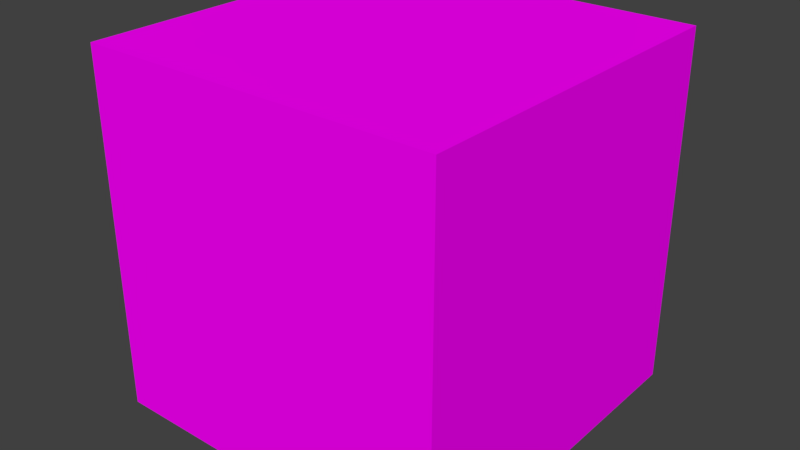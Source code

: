 # Source: CrateNonDestructible.blend  (saved by Blender 2.79.0; exported with 4.5.12 LTS)
import bpy
from mathutils import Matrix  # noqa: F401  (used for matrix-valued properties, if any)

bpy.ops.wm.read_factory_settings(use_empty=True)
scene = bpy.context.scene
scene.name = 'Scene'

# ---- collections
col_collection_1 = bpy.data.collections.new('Collection 1'); scene.collection.children.link(col_collection_1)

# ---- images (referenced by path relative to the original .blend; pixels are not part of the script)
import os
ASSET_DIR = os.environ.get("B2B_ASSET_DIR", "")  # directory of the original .blend (textures are referenced by path, not embedded)
HERE = os.path.dirname(os.path.abspath(__file__))  # packed textures are extracted next to this script under _unpacked/

def load_image(name, relpath, width, height, colorspace="sRGB"):
    """Load a texture the original file referenced (path relative to the .blend, or extracted next to this script)."""
    p = next((c for c in (os.path.join(HERE, relpath), os.path.join(ASSET_DIR, relpath)) if relpath and os.path.exists(c)), "")
    if p:
        img = bpy.data.images.load(p, check_existing=True)
        img.name = name
    else:  # same state as the original file: an image datablock whose file is absent (Cycles renders it pink)
        img = bpy.data.images.new(name, width, height)
        img.source = "FILE"
        img.filepath = "//" + (relpath or name)
    img.colorspace_settings.name = colorspace
    return img
img_cratescrashbandicoot_png = load_image('CratesCrashBandicoot.png', 'CratesCrashBandicoot.png', 1024, 1024, 'sRGB')

# ---- materials (node trees are filled in below, after node groups)
mat_cratestandard = bpy.data.materials.new('CrateStandard')
mat_cratestandard.alpha_threshold = 0.0
mat_cratestandard.roughness = 0.5

# ---- material node trees
mat_cratestandard.use_nodes = True; mat_cratestandard.node_tree.nodes.clear()
_N = mat_cratestandard.node_tree.nodes; _L = mat_cratestandard.node_tree.links
n0 = _N.new('ShaderNodeOutputMaterial'); n0.name = 'Material Output'; n0.location = (300, 300)
n1 = _N.new('ShaderNodeBsdfDiffuse'); n1.name = 'Diffuse BSDF'; n1.location = (10, 300)
n2 = _N.new('ShaderNodeTexImage'); n2.name = 'Image Texture'; n2.location = (-180, 300)
n2.width = 140
n2.image = img_cratescrashbandicoot_png
_L.new(n1.outputs[0], n0.inputs[0])
_L.new(n2.outputs[0], n1.inputs[0])
n0.is_active_output = True

# ---- world
world_world = bpy.data.worlds.new('World'); scene.world = world_world
world_world.color = (0.05088, 0.05088, 0.05088)
world_world.use_sun_shadow = False
world_world.sun_shadow_jitter_overblur = 0.0
world_world.cycles.sampling_method = 'MANUAL'

# ---- meshes
me_cube = bpy.data.meshes.new('Cube')
me_cube.from_pydata([(1.0, 1.0, -1.0), (1.0, -1.0, -1.0), (-1.0, -1.0, -1.0), (-1.0, 1.0, -1.0), (1.0, 1.0, 1.0), (1.0, -1.0, 1.0), (-1.0, -1.0, 1.0), (-1.0, 1.0, 1.0)], [], [(0, 1, 2, 3), (4, 7, 6, 5), (0, 4, 5, 1), (1, 5, 6, 2), (2, 6, 7, 3), (4, 0, 3, 7)])
_uv = me_cube.uv_layers.new(name='UVMap')
_uv.uv.foreach_set('vector', [0.9923, 0.9877, 0.8049, 0.9877, 0.8049, 0.8003, 0.9923, 0.8003, 0.9923, 0.9877, 0.8049, 0.9877, 0.8049, 0.8003, 0.9923, 0.8003, 0.9923, 0.9877, 0.8049, 0.9877, 0.8049, 0.8003, 0.9923, 0.8003, 0.9923, 0.9877, 0.8049, 0.9877, 0.8049, 0.8003, 0.9923, 0.8003, 0.9923, 0.9877, 0.8049, 0.9877, 0.8049, 0.8003, 0.9923, 0.8003, 0.9923, 0.9877, 0.8049, 0.9877, 0.8049, 0.8003, 0.9923, 0.8003])
me_cube.materials.append(mat_cratestandard)
me_cube.use_remesh_preserve_volume = False
me_cube.use_remesh_preserve_attributes = False
me_cube.use_mirror_vertex_groups = False
me_cube.update()

# ---- objects
ob_crate1 = bpy.data.objects.new('Crate1', me_cube)

# ---- transforms, parenting, visibility, modifiers, constraints
ob_crate1.location = (0.0, 0.0, 0.5)
ob_crate1.scale = (0.5, 0.5, 0.5)
ob_crate1.lock_rotations_4d = False
ob_crate1.empty_display_type = 'ARROWS'
ob_crate1.lineart.crease_threshold = 0.0

# ---- collection membership
col_collection_1.objects.link(ob_crate1)

# ---- scene / render settings (as saved in the file)
scene.frame_start = 1; scene.frame_end = 250; scene.frame_set(1)
scene.render.engine = 'CYCLES'
scene.render.resolution_percentage = 50
scene.render.dither_intensity = 0.0
scene.cycles.use_denoising = False
scene.cycles.samples = 128
scene.cycles.sampling_pattern = 'TABULATED_SOBOL'
scene.cycles.use_adaptive_sampling = False
scene.cycles.use_light_tree = False
scene.cycles.blur_glossy = 0.0
scene.cycles.sample_clamp_indirect = 0.0
scene.view_settings.view_transform = 'Standard'
bpy.context.view_layer.update()

# ---- added for rendering (the .blend has no active camera and no usable light): camera, sun
cam_auto = bpy.data.cameras.new('AutoCamera')
cam_auto.lens = 50.0
cam_auto.sensor_width = 36.0
cam_auto.clip_end = 1000.0
ob_auto_camera = bpy.data.objects.new('AutoCamera', cam_auto)
scene.collection.objects.link(ob_auto_camera)
ob_auto_camera.location = (1.60254, -1.92304, 1.78203)
ob_auto_camera.rotation_euler = (1.09748, -7.21219e-08, 0.694738)
scene.camera = ob_auto_camera
light_auto_sun = bpy.data.lights.new('AutoSun', 'SUN')
light_auto_sun.energy = 3.0
light_auto_sun.angle = 0.0523599
ob_auto_sun = bpy.data.objects.new('AutoSun', light_auto_sun)
scene.collection.objects.link(ob_auto_sun)
ob_auto_sun.rotation_euler = (0.872665, 0.174533, 0.523599)
bpy.context.view_layer.update()

